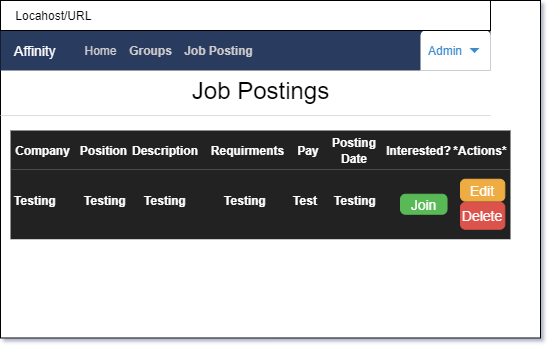

The diagram above was exported from draw.io. Its source (the exported page's mxGraphModel, read from the mxfile embedded in the PNG):
<mxGraphModel dx="488" dy="649" grid="1" gridSize="10" guides="1" tooltips="1" connect="1" arrows="1" fold="1" page="1" pageScale="1" pageWidth="850" pageHeight="1100" math="0" shadow="0">
  <root>
    <mxCell id="0" />
    <mxCell id="1" parent="0" />
    <mxCell id="uP990akV-PrmMZuXHzWq-2" value="" style="rounded=0;whiteSpace=wrap;html=1;" vertex="1" parent="1">
      <mxGeometry x="250" y="30" width="540" height="337.5" as="geometry" />
    </mxCell>
    <mxCell id="uP990akV-PrmMZuXHzWq-3" value="" style="html=1;shadow=0;dashed=0;shape=mxgraph.bootstrap.rect;fillColor=#2C3A61;strokeColor=none;whiteSpace=wrap;" vertex="1" parent="1">
      <mxGeometry x="250" y="60" width="490" height="40" as="geometry" />
    </mxCell>
    <mxCell id="uP990akV-PrmMZuXHzWq-4" value="&lt;font color=&quot;#ffffff&quot;&gt;Affinity&lt;/font&gt;" style="html=1;shadow=0;dashed=0;fillColor=none;strokeColor=none;shape=mxgraph.bootstrap.rect;fontColor=#999999;fontSize=14;whiteSpace=wrap;" vertex="1" parent="uP990akV-PrmMZuXHzWq-3">
      <mxGeometry width="70" height="40" as="geometry" />
    </mxCell>
    <mxCell id="uP990akV-PrmMZuXHzWq-9" value="&lt;font color=&quot;#cccccc&quot;&gt;Home&lt;/font&gt;" style="html=1;shadow=0;dashed=0;fillColor=none;strokeColor=none;shape=mxgraph.bootstrap.rect;fontColor=#999999;whiteSpace=wrap;" vertex="1" parent="uP990akV-PrmMZuXHzWq-3">
      <mxGeometry x="70" width="60.86" height="40" as="geometry" />
    </mxCell>
    <mxCell id="uP990akV-PrmMZuXHzWq-107" value="&lt;font color=&quot;#cccccc&quot;&gt;Groups&lt;/font&gt;" style="html=1;shadow=0;dashed=0;fillColor=none;strokeColor=none;shape=mxgraph.bootstrap.rect;fontColor=#999999;whiteSpace=wrap;fontStyle=1" vertex="1" parent="uP990akV-PrmMZuXHzWq-3">
      <mxGeometry x="120" width="60.86" height="40" as="geometry" />
    </mxCell>
    <mxCell id="uP990akV-PrmMZuXHzWq-108" value="&lt;font color=&quot;#cccccc&quot;&gt;Job Posting&lt;/font&gt;" style="html=1;shadow=0;dashed=0;fillColor=none;strokeColor=none;shape=mxgraph.bootstrap.rect;fontColor=#999999;whiteSpace=wrap;fontStyle=1" vertex="1" parent="uP990akV-PrmMZuXHzWq-3">
      <mxGeometry x="180.86" width="75" height="40" as="geometry" />
    </mxCell>
    <mxCell id="uP990akV-PrmMZuXHzWq-119" value="Admin" style="html=1;shadow=0;dashed=0;shape=mxgraph.bootstrap.topButton;fillColor=#ffffff;strokeColor=none;rSize=5;fontColor=#3D8BCD;spacingRight=20;whiteSpace=wrap;" vertex="1" parent="uP990akV-PrmMZuXHzWq-3">
      <mxGeometry x="420" width="70" height="40" as="geometry" />
    </mxCell>
    <mxCell id="uP990akV-PrmMZuXHzWq-120" value="" style="shape=triangle;direction=south;fillColor=#3D8BCD;strokeColor=none;perimeter=none;" vertex="1" parent="uP990akV-PrmMZuXHzWq-119">
      <mxGeometry x="1" y="0.5" width="10" height="5" relative="1" as="geometry">
        <mxPoint x="-21" y="-2.5" as="offset" />
      </mxGeometry>
    </mxCell>
    <mxCell id="uP990akV-PrmMZuXHzWq-13" value="&amp;nbsp; &amp;nbsp; Locahost/URL" style="rounded=0;whiteSpace=wrap;html=1;align=left;" vertex="1" parent="1">
      <mxGeometry x="250" y="30" width="490" height="30" as="geometry" />
    </mxCell>
    <mxCell id="uP990akV-PrmMZuXHzWq-20" value="&lt;font style=&quot;font-size: 24px&quot;&gt;Job Postings&lt;/font&gt;" style="text;html=1;strokeColor=none;fillColor=none;align=center;verticalAlign=middle;whiteSpace=wrap;rounded=0;" vertex="1" parent="1">
      <mxGeometry x="420" y="100" width="181.25" height="40" as="geometry" />
    </mxCell>
    <mxCell id="uP990akV-PrmMZuXHzWq-118" value="" style="shape=line;strokeColor=#dddddd;fillColor=#3363FF;" vertex="1" parent="1">
      <mxGeometry x="250" y="140" width="490" height="10" as="geometry" />
    </mxCell>
    <mxCell id="uP990akV-PrmMZuXHzWq-144" value="" style="html=1;shadow=0;dashed=0;shape=mxgraph.bootstrap.rect;fillColor=#222222;strokeColor=none;whiteSpace=wrap;" vertex="1" parent="1">
      <mxGeometry x="260" y="160" width="500" height="38.75" as="geometry" />
    </mxCell>
    <mxCell id="uP990akV-PrmMZuXHzWq-145" value="&lt;font color=&quot;#ffffff&quot; size=&quot;1&quot;&gt;&lt;b style=&quot;font-size: 12px&quot;&gt;Company&lt;/b&gt;&lt;/font&gt;" style="html=1;shadow=0;dashed=0;fillColor=none;strokeColor=none;shape=mxgraph.bootstrap.rect;fontColor=#999999;fontSize=14;whiteSpace=wrap;" vertex="1" parent="uP990akV-PrmMZuXHzWq-144">
      <mxGeometry width="65.21739130434783" height="38.75" as="geometry" />
    </mxCell>
    <mxCell id="uP990akV-PrmMZuXHzWq-155" value="&lt;font color=&quot;#ffffff&quot; size=&quot;1&quot;&gt;&lt;b style=&quot;font-size: 12px&quot;&gt;Position&lt;/b&gt;&lt;/font&gt;" style="html=1;shadow=0;dashed=0;fillColor=none;strokeColor=none;shape=mxgraph.bootstrap.rect;fontColor=#999999;fontSize=14;whiteSpace=wrap;" vertex="1" parent="uP990akV-PrmMZuXHzWq-144">
      <mxGeometry x="66.67391304347827" width="52.89130434782608" height="38.75" as="geometry" />
    </mxCell>
    <mxCell id="uP990akV-PrmMZuXHzWq-159" value="&lt;font color=&quot;#ffffff&quot;&gt;&lt;span style=&quot;font-size: 12px&quot;&gt;&lt;b&gt;Description&lt;/b&gt;&lt;/span&gt;&lt;/font&gt;" style="html=1;shadow=0;dashed=0;fillColor=none;strokeColor=none;shape=mxgraph.bootstrap.rect;fontColor=#999999;fontSize=14;whiteSpace=wrap;" vertex="1" parent="uP990akV-PrmMZuXHzWq-144">
      <mxGeometry x="120" width="70" height="38.75" as="geometry" />
    </mxCell>
    <mxCell id="uP990akV-PrmMZuXHzWq-160" value="&lt;font color=&quot;#ffffff&quot; size=&quot;1&quot;&gt;&lt;b style=&quot;font-size: 12px&quot;&gt;Interested?&lt;/b&gt;&lt;/font&gt;" style="html=1;shadow=0;dashed=0;fillColor=none;strokeColor=none;shape=mxgraph.bootstrap.rect;fontColor=#999999;fontSize=14;whiteSpace=wrap;" vertex="1" parent="uP990akV-PrmMZuXHzWq-144">
      <mxGeometry x="377.115652173913" width="62.880434782608695" height="38.75" as="geometry" />
    </mxCell>
    <mxCell id="uP990akV-PrmMZuXHzWq-161" value="&lt;font color=&quot;#ffffff&quot;&gt;&lt;span style=&quot;font-size: 12px&quot;&gt;&lt;b&gt;*Actions*&lt;/b&gt;&lt;/span&gt;&lt;/font&gt;" style="html=1;shadow=0;dashed=0;fillColor=none;strokeColor=none;shape=mxgraph.bootstrap.rect;fontColor=#999999;fontSize=14;whiteSpace=wrap;" vertex="1" parent="uP990akV-PrmMZuXHzWq-144">
      <mxGeometry x="440" width="60" height="38.75" as="geometry" />
    </mxCell>
    <mxCell id="uP990akV-PrmMZuXHzWq-174" value="&lt;font color=&quot;#ffffff&quot;&gt;&lt;span style=&quot;font-size: 12px&quot;&gt;&lt;b&gt;Requirments&lt;/b&gt;&lt;/span&gt;&lt;/font&gt;" style="html=1;shadow=0;dashed=0;fillColor=none;strokeColor=none;shape=mxgraph.bootstrap.rect;fontColor=#999999;fontSize=14;whiteSpace=wrap;" vertex="1" parent="uP990akV-PrmMZuXHzWq-144">
      <mxGeometry x="195.65173913043478" width="82.69565217391303" height="38.75" as="geometry" />
    </mxCell>
    <mxCell id="uP990akV-PrmMZuXHzWq-175" value="&lt;font color=&quot;#ffffff&quot;&gt;&lt;span style=&quot;font-size: 12px&quot;&gt;&lt;b&gt;Pay&lt;/b&gt;&lt;/span&gt;&lt;/font&gt;" style="html=1;shadow=0;dashed=0;fillColor=none;strokeColor=none;shape=mxgraph.bootstrap.rect;fontColor=#999999;fontSize=14;whiteSpace=wrap;" vertex="1" parent="uP990akV-PrmMZuXHzWq-144">
      <mxGeometry x="278.35" width="40" height="38.75" as="geometry" />
    </mxCell>
    <mxCell id="uP990akV-PrmMZuXHzWq-176" value="&lt;font color=&quot;#ffffff&quot;&gt;&lt;span style=&quot;font-size: 12px&quot;&gt;&lt;b&gt;Posting&lt;br&gt;Date&lt;/b&gt;&lt;/span&gt;&lt;/font&gt;" style="html=1;shadow=0;dashed=0;fillColor=none;strokeColor=none;shape=mxgraph.bootstrap.rect;fontColor=#999999;fontSize=14;whiteSpace=wrap;" vertex="1" parent="uP990akV-PrmMZuXHzWq-144">
      <mxGeometry x="318.35" y="4.38" width="51.65" height="30" as="geometry" />
    </mxCell>
    <mxCell id="uP990akV-PrmMZuXHzWq-162" value="" style="html=1;shadow=0;dashed=0;shape=mxgraph.bootstrap.rect;fillColor=#222222;strokeColor=none;whiteSpace=wrap;" vertex="1" parent="1">
      <mxGeometry x="260" y="198.75" width="500" height="70" as="geometry" />
    </mxCell>
    <mxCell id="uP990akV-PrmMZuXHzWq-163" value="&lt;font color=&quot;#ffffff&quot; size=&quot;1&quot;&gt;&lt;b style=&quot;font-size: 12px&quot;&gt;Testing&lt;/b&gt;&lt;/font&gt;" style="html=1;shadow=0;dashed=0;fillColor=none;strokeColor=none;shape=mxgraph.bootstrap.rect;fontColor=#999999;fontSize=14;whiteSpace=wrap;" vertex="1" parent="uP990akV-PrmMZuXHzWq-162">
      <mxGeometry y="10" width="50" height="40" as="geometry" />
    </mxCell>
    <mxCell id="uP990akV-PrmMZuXHzWq-168" value="Join" style="html=1;shadow=0;dashed=0;shape=mxgraph.bootstrap.rrect;rSize=5;fillColor=#58B957;align=center;strokeColor=#58B957;fontColor=#ffffff;fontSize=14;whiteSpace=wrap;" vertex="1" parent="uP990akV-PrmMZuXHzWq-162">
      <mxGeometry x="390" y="25" width="46.53" height="20" as="geometry" />
    </mxCell>
    <mxCell id="uP990akV-PrmMZuXHzWq-170" value="Edit" style="html=1;shadow=0;dashed=0;shape=mxgraph.bootstrap.rrect;rSize=5;fillColor=#EFAC43;align=center;strokeColor=#EFAC43;fontColor=#ffffff;fontSize=14;whiteSpace=wrap;" vertex="1" parent="uP990akV-PrmMZuXHzWq-162">
      <mxGeometry x="450" y="10" width="44.31" height="21.88" as="geometry" />
    </mxCell>
    <mxCell id="uP990akV-PrmMZuXHzWq-172" value="Delete" style="html=1;shadow=0;dashed=0;shape=mxgraph.bootstrap.rrect;rSize=5;fillColor=#DB524C;align=center;strokeColor=#DB524C;fontColor=#ffffff;fontSize=14;whiteSpace=wrap;" vertex="1" parent="uP990akV-PrmMZuXHzWq-162">
      <mxGeometry x="450" y="33.13" width="44.31" height="26.87" as="geometry" />
    </mxCell>
    <mxCell id="uP990akV-PrmMZuXHzWq-177" value="&lt;font color=&quot;#ffffff&quot; size=&quot;1&quot;&gt;&lt;b style=&quot;font-size: 12px&quot;&gt;Testing&lt;/b&gt;&lt;/font&gt;" style="html=1;shadow=0;dashed=0;fillColor=none;strokeColor=none;shape=mxgraph.bootstrap.rect;fontColor=#999999;fontSize=14;whiteSpace=wrap;" vertex="1" parent="uP990akV-PrmMZuXHzWq-162">
      <mxGeometry x="70" y="10" width="50" height="40" as="geometry" />
    </mxCell>
    <mxCell id="uP990akV-PrmMZuXHzWq-178" value="&lt;font color=&quot;#ffffff&quot; size=&quot;1&quot;&gt;&lt;b style=&quot;font-size: 12px&quot;&gt;Testing&lt;/b&gt;&lt;/font&gt;" style="html=1;shadow=0;dashed=0;fillColor=none;strokeColor=none;shape=mxgraph.bootstrap.rect;fontColor=#999999;fontSize=14;whiteSpace=wrap;" vertex="1" parent="uP990akV-PrmMZuXHzWq-162">
      <mxGeometry x="130" y="10" width="50" height="40" as="geometry" />
    </mxCell>
    <mxCell id="uP990akV-PrmMZuXHzWq-180" value="&lt;font color=&quot;#ffffff&quot; size=&quot;1&quot;&gt;&lt;b style=&quot;font-size: 12px&quot;&gt;Testing&lt;/b&gt;&lt;/font&gt;" style="html=1;shadow=0;dashed=0;fillColor=none;strokeColor=none;shape=mxgraph.bootstrap.rect;fontColor=#999999;fontSize=14;whiteSpace=wrap;" vertex="1" parent="uP990akV-PrmMZuXHzWq-162">
      <mxGeometry x="210" y="10" width="50" height="40" as="geometry" />
    </mxCell>
    <mxCell id="uP990akV-PrmMZuXHzWq-179" value="&lt;font color=&quot;#ffffff&quot; size=&quot;1&quot;&gt;&lt;b style=&quot;font-size: 12px&quot;&gt;Test&lt;/b&gt;&lt;/font&gt;" style="html=1;shadow=0;dashed=0;fillColor=none;strokeColor=none;shape=mxgraph.bootstrap.rect;fontColor=#999999;fontSize=14;whiteSpace=wrap;" vertex="1" parent="uP990akV-PrmMZuXHzWq-162">
      <mxGeometry x="270" y="10" width="50" height="40" as="geometry" />
    </mxCell>
    <mxCell id="uP990akV-PrmMZuXHzWq-181" value="&lt;font color=&quot;#ffffff&quot; size=&quot;1&quot;&gt;&lt;b style=&quot;font-size: 12px&quot;&gt;Testing&lt;/b&gt;&lt;/font&gt;" style="html=1;shadow=0;dashed=0;fillColor=none;strokeColor=none;shape=mxgraph.bootstrap.rect;fontColor=#999999;fontSize=14;whiteSpace=wrap;" vertex="1" parent="uP990akV-PrmMZuXHzWq-162">
      <mxGeometry x="320" y="10" width="50" height="40" as="geometry" />
    </mxCell>
  </root>
</mxGraphModel>